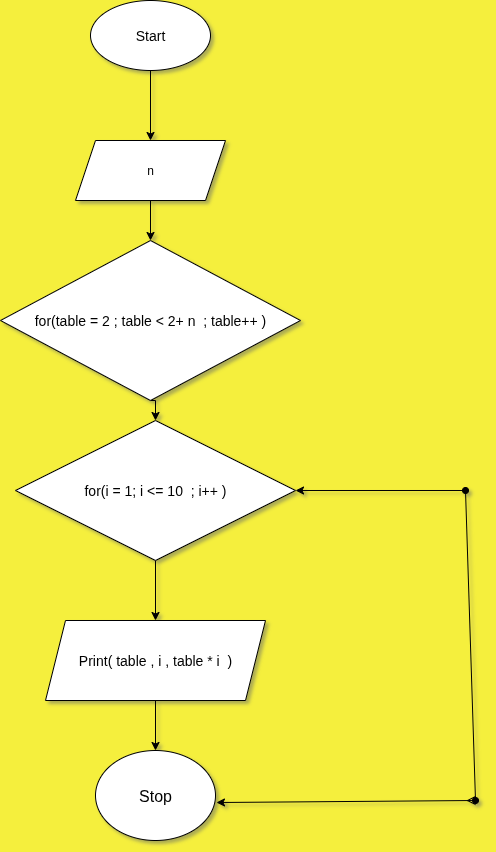

The diagram above was exported from draw.io. Its source (the exported page's mxGraphModel, read from the mxfile embedded in the PNG):
<mxGraphModel dx="872" dy="486" grid="1" gridSize="10" guides="1" tooltips="1" connect="1" arrows="1" fold="1" page="1" pageScale="1" pageWidth="850" pageHeight="1100" background="light-dark(#f5ef3d, #121212)" math="0" shadow="1">
  <root>
    <mxCell id="0" />
    <mxCell id="1" parent="0" />
    <mxCell id="o421Nzr2ENAqzPhYNop8-14" style="edgeStyle=orthogonalEdgeStyle;rounded=0;orthogonalLoop=1;jettySize=auto;html=1;exitX=0.5;exitY=1;exitDx=0;exitDy=0;entryX=0.5;entryY=0;entryDx=0;entryDy=0;" edge="1" parent="1" source="o421Nzr2ENAqzPhYNop8-1" target="o421Nzr2ENAqzPhYNop8-10">
      <mxGeometry relative="1" as="geometry" />
    </mxCell>
    <mxCell id="o421Nzr2ENAqzPhYNop8-1" value="&lt;font style=&quot;font-size: 14px;&quot;&gt;Start&lt;/font&gt;" style="ellipse;whiteSpace=wrap;html=1;labelBackgroundColor=none;" vertex="1" parent="1">
      <mxGeometry x="285" y="20" width="120" height="70" as="geometry" />
    </mxCell>
    <mxCell id="o421Nzr2ENAqzPhYNop8-7" style="edgeStyle=orthogonalEdgeStyle;rounded=0;orthogonalLoop=1;jettySize=auto;html=1;exitX=0.5;exitY=1;exitDx=0;exitDy=0;entryX=0.5;entryY=0;entryDx=0;entryDy=0;" edge="1" parent="1" source="o421Nzr2ENAqzPhYNop8-2" target="o421Nzr2ENAqzPhYNop8-3">
      <mxGeometry relative="1" as="geometry" />
    </mxCell>
    <mxCell id="o421Nzr2ENAqzPhYNop8-2" value="&lt;span style=&quot;font-size: 14px;&quot;&gt;for(i = 1; i &amp;lt;= 10&amp;nbsp; ; i++ )&lt;/span&gt;" style="rhombus;whiteSpace=wrap;html=1;labelBackgroundColor=none;" vertex="1" parent="1">
      <mxGeometry x="210" y="440" width="280" height="140" as="geometry" />
    </mxCell>
    <mxCell id="o421Nzr2ENAqzPhYNop8-8" style="edgeStyle=orthogonalEdgeStyle;rounded=0;orthogonalLoop=1;jettySize=auto;html=1;exitX=0.5;exitY=1;exitDx=0;exitDy=0;entryX=0.5;entryY=0;entryDx=0;entryDy=0;" edge="1" parent="1" source="o421Nzr2ENAqzPhYNop8-3" target="o421Nzr2ENAqzPhYNop8-4">
      <mxGeometry relative="1" as="geometry" />
    </mxCell>
    <mxCell id="o421Nzr2ENAqzPhYNop8-3" value="&lt;font style=&quot;font-size: 14px;&quot;&gt;Print( table , i , table * i&amp;nbsp; )&lt;/font&gt;" style="shape=parallelogram;perimeter=parallelogramPerimeter;whiteSpace=wrap;html=1;fixedSize=1;" vertex="1" parent="1">
      <mxGeometry x="240" y="640" width="220" height="80" as="geometry" />
    </mxCell>
    <mxCell id="o421Nzr2ENAqzPhYNop8-4" value="&lt;font size=&quot;3&quot;&gt;Stop&lt;/font&gt;" style="ellipse;whiteSpace=wrap;html=1;" vertex="1" parent="1">
      <mxGeometry x="290" y="770" width="120" height="90" as="geometry" />
    </mxCell>
    <mxCell id="o421Nzr2ENAqzPhYNop8-16" style="edgeStyle=orthogonalEdgeStyle;rounded=0;orthogonalLoop=1;jettySize=auto;html=1;exitX=0.5;exitY=1;exitDx=0;exitDy=0;entryX=0.5;entryY=0;entryDx=0;entryDy=0;" edge="1" parent="1" source="o421Nzr2ENAqzPhYNop8-9" target="o421Nzr2ENAqzPhYNop8-2">
      <mxGeometry relative="1" as="geometry" />
    </mxCell>
    <mxCell id="o421Nzr2ENAqzPhYNop8-9" value="&lt;span style=&quot;font-size: 14px;&quot;&gt;for(table = 2 ; table &amp;lt; 2+ n&amp;nbsp; ; table++ )&lt;/span&gt;" style="rhombus;whiteSpace=wrap;html=1;labelBackgroundColor=none;" vertex="1" parent="1">
      <mxGeometry x="195" y="260" width="300" height="160" as="geometry" />
    </mxCell>
    <mxCell id="o421Nzr2ENAqzPhYNop8-12" style="edgeStyle=orthogonalEdgeStyle;rounded=0;orthogonalLoop=1;jettySize=auto;html=1;exitX=0.5;exitY=1;exitDx=0;exitDy=0;entryX=0.5;entryY=0;entryDx=0;entryDy=0;" edge="1" parent="1" source="o421Nzr2ENAqzPhYNop8-10" target="o421Nzr2ENAqzPhYNop8-9">
      <mxGeometry relative="1" as="geometry" />
    </mxCell>
    <mxCell id="o421Nzr2ENAqzPhYNop8-10" value="n" style="shape=parallelogram;perimeter=parallelogramPerimeter;whiteSpace=wrap;html=1;fixedSize=1;" vertex="1" parent="1">
      <mxGeometry x="270" y="160" width="150" height="60" as="geometry" />
    </mxCell>
    <mxCell id="o421Nzr2ENAqzPhYNop8-19" value="" style="endArrow=oval;startArrow=classic;html=1;rounded=0;exitX=1;exitY=0.5;exitDx=0;exitDy=0;endFill=1;" edge="1" parent="1" source="o421Nzr2ENAqzPhYNop8-2">
      <mxGeometry width="50" height="50" relative="1" as="geometry">
        <mxPoint x="380" y="330" as="sourcePoint" />
        <mxPoint x="660" y="510" as="targetPoint" />
      </mxGeometry>
    </mxCell>
    <mxCell id="o421Nzr2ENAqzPhYNop8-20" value="" style="endArrow=oval;html=1;rounded=0;endFill=1;" edge="1" parent="1">
      <mxGeometry width="50" height="50" relative="1" as="geometry">
        <mxPoint x="660" y="510" as="sourcePoint" />
        <mxPoint x="670" y="820" as="targetPoint" />
      </mxGeometry>
    </mxCell>
    <mxCell id="o421Nzr2ENAqzPhYNop8-21" value="" style="endArrow=ERmany;startArrow=classic;html=1;rounded=0;exitX=1.008;exitY=0.578;exitDx=0;exitDy=0;exitPerimeter=0;endFill=0;" edge="1" parent="1" source="o421Nzr2ENAqzPhYNop8-4">
      <mxGeometry width="50" height="50" relative="1" as="geometry">
        <mxPoint x="380" y="980" as="sourcePoint" />
        <mxPoint x="670" y="820" as="targetPoint" />
      </mxGeometry>
    </mxCell>
  </root>
</mxGraphModel>